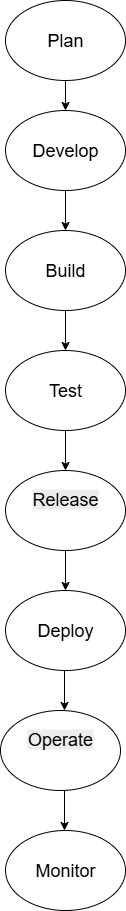

The diagram above was exported from draw.io. Its source (the exported page's mxGraphModel, read from the mxfile embedded in the PNG):
<mxGraphModel dx="1042" dy="562" grid="1" gridSize="10" guides="1" tooltips="1" connect="1" arrows="1" fold="1" page="1" pageScale="1" pageWidth="850" pageHeight="1100" math="0" shadow="0">
  <root>
    <mxCell id="0" />
    <mxCell id="1" parent="0" />
    <mxCell id="B0ONvIwdp9p5nQrduI5Q-1" value="Plan" style="ellipse;whiteSpace=wrap;html=1;fontSize=18;" parent="1" vertex="1">
      <mxGeometry x="365" y="40" width="120" height="80" as="geometry" />
    </mxCell>
    <mxCell id="71LmVPX9wfASpYJUp6r9-8" value="" style="edgeStyle=orthogonalEdgeStyle;rounded=0;orthogonalLoop=1;jettySize=auto;html=1;" parent="1" source="B0ONvIwdp9p5nQrduI5Q-2" target="71LmVPX9wfASpYJUp6r9-1" edge="1">
      <mxGeometry relative="1" as="geometry" />
    </mxCell>
    <mxCell id="B0ONvIwdp9p5nQrduI5Q-2" value="Develop" style="ellipse;whiteSpace=wrap;html=1;fontSize=18;" parent="1" vertex="1">
      <mxGeometry x="365" y="150" width="120" height="80" as="geometry" />
    </mxCell>
    <mxCell id="71LmVPX9wfASpYJUp6r9-9" value="" style="edgeStyle=orthogonalEdgeStyle;rounded=0;orthogonalLoop=1;jettySize=auto;html=1;" parent="1" source="71LmVPX9wfASpYJUp6r9-1" target="71LmVPX9wfASpYJUp6r9-2" edge="1">
      <mxGeometry relative="1" as="geometry" />
    </mxCell>
    <mxCell id="71LmVPX9wfASpYJUp6r9-1" value="Build" style="ellipse;whiteSpace=wrap;html=1;fontSize=18;" parent="1" vertex="1">
      <mxGeometry x="365" y="270" width="120" height="80" as="geometry" />
    </mxCell>
    <mxCell id="71LmVPX9wfASpYJUp6r9-11" value="" style="edgeStyle=orthogonalEdgeStyle;rounded=0;orthogonalLoop=1;jettySize=auto;html=1;" parent="1" source="71LmVPX9wfASpYJUp6r9-2" target="71LmVPX9wfASpYJUp6r9-3" edge="1">
      <mxGeometry relative="1" as="geometry" />
    </mxCell>
    <mxCell id="71LmVPX9wfASpYJUp6r9-2" value="Test" style="ellipse;whiteSpace=wrap;html=1;fontSize=18;" parent="1" vertex="1">
      <mxGeometry x="365" y="390" width="120" height="80" as="geometry" />
    </mxCell>
    <mxCell id="71LmVPX9wfASpYJUp6r9-12" value="" style="edgeStyle=orthogonalEdgeStyle;rounded=0;orthogonalLoop=1;jettySize=auto;html=1;" parent="1" source="71LmVPX9wfASpYJUp6r9-3" target="71LmVPX9wfASpYJUp6r9-4" edge="1">
      <mxGeometry relative="1" as="geometry" />
    </mxCell>
    <mxCell id="71LmVPX9wfASpYJUp6r9-3" value="&#10;&lt;span style=&quot;color: rgb(0, 0, 0); font-family: Helvetica; font-size: 18px; font-style: normal; font-variant-ligatures: normal; font-variant-caps: normal; font-weight: 400; letter-spacing: normal; orphans: 2; text-align: center; text-indent: 0px; text-transform: none; widows: 2; word-spacing: 0px; -webkit-text-stroke-width: 0px; white-space: normal; background-color: rgb(236, 236, 236); text-decoration-thickness: initial; text-decoration-style: initial; text-decoration-color: initial; display: inline !important; float: none;&quot;&gt;Release&lt;/span&gt;&#10;&#10;" style="ellipse;whiteSpace=wrap;html=1;fontSize=18;" parent="1" vertex="1">
      <mxGeometry x="365" y="510" width="120" height="80" as="geometry" />
    </mxCell>
    <mxCell id="71LmVPX9wfASpYJUp6r9-4" value="Deploy" style="ellipse;whiteSpace=wrap;html=1;fontSize=18;" parent="1" vertex="1">
      <mxGeometry x="365" y="630" width="120" height="80" as="geometry" />
    </mxCell>
    <mxCell id="71LmVPX9wfASpYJUp6r9-5" value="&#10;&lt;span style=&quot;color: rgb(0, 0, 0); font-family: Helvetica; font-size: 18px; font-style: normal; font-variant-ligatures: normal; font-variant-caps: normal; font-weight: 400; letter-spacing: normal; orphans: 2; text-align: center; text-indent: 0px; text-transform: none; widows: 2; word-spacing: 0px; -webkit-text-stroke-width: 0px; white-space: normal; background-color: rgb(236, 236, 236); text-decoration-thickness: initial; text-decoration-style: initial; text-decoration-color: initial; display: inline !important; float: none;&quot;&gt;Operate&lt;/span&gt;&#10;&#10;" style="ellipse;whiteSpace=wrap;html=1;fontSize=18;" parent="1" vertex="1">
      <mxGeometry x="360" y="750" width="120" height="80" as="geometry" />
    </mxCell>
    <mxCell id="71LmVPX9wfASpYJUp6r9-6" value="Monitor" style="ellipse;whiteSpace=wrap;html=1;fontSize=18;" parent="1" vertex="1">
      <mxGeometry x="365" y="870" width="120" height="80" as="geometry" />
    </mxCell>
    <mxCell id="71LmVPX9wfASpYJUp6r9-7" value="" style="endArrow=classic;html=1;rounded=0;" parent="1" edge="1">
      <mxGeometry width="50" height="50" relative="1" as="geometry">
        <mxPoint x="425" y="120" as="sourcePoint" />
        <mxPoint x="425" y="150" as="targetPoint" />
      </mxGeometry>
    </mxCell>
    <mxCell id="71LmVPX9wfASpYJUp6r9-18" value="" style="endArrow=classic;html=1;rounded=0;" parent="1" edge="1">
      <mxGeometry width="50" height="50" relative="1" as="geometry">
        <mxPoint x="424" y="710" as="sourcePoint" />
        <mxPoint x="424" y="750" as="targetPoint" />
      </mxGeometry>
    </mxCell>
    <mxCell id="71LmVPX9wfASpYJUp6r9-20" value="" style="endArrow=classic;html=1;rounded=0;" parent="1" edge="1">
      <mxGeometry width="50" height="50" relative="1" as="geometry">
        <mxPoint x="424" y="830" as="sourcePoint" />
        <mxPoint x="424" y="870" as="targetPoint" />
        <Array as="points" />
      </mxGeometry>
    </mxCell>
  </root>
</mxGraphModel>